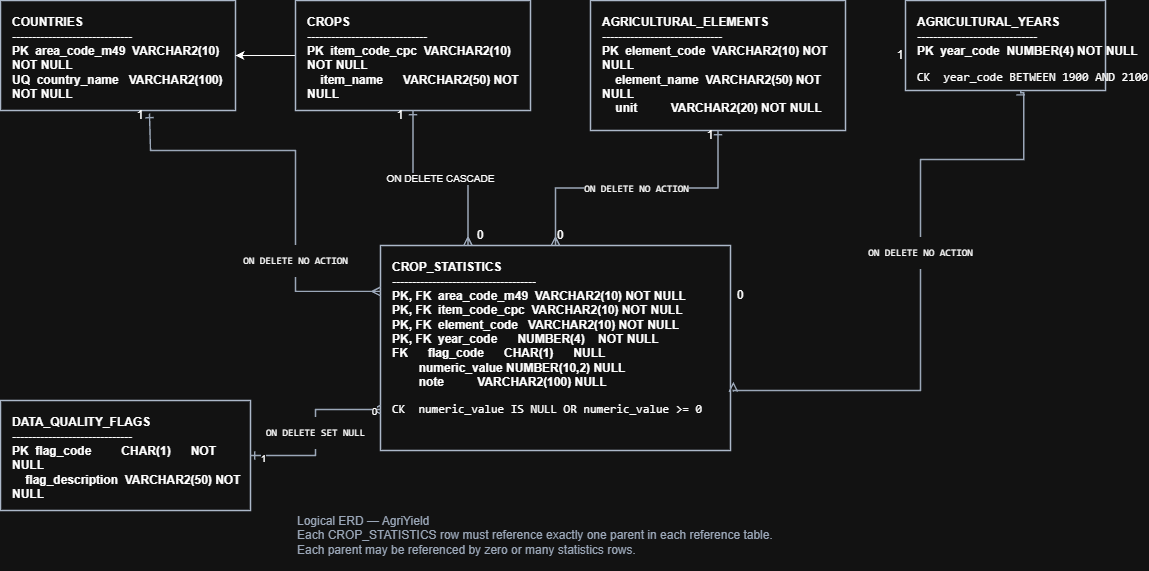

The diagram above was exported from draw.io. Its source (the exported page's mxGraphModel, read from the mxfile embedded in the PNG):
<mxGraphModel dx="1152" dy="664" grid="1" gridSize="10" guides="1" tooltips="1" connect="1" arrows="1" fold="1" page="1" pageScale="1" pageWidth="1169" pageHeight="827" math="0" shadow="0">
  <root>
    <mxCell id="0" />
    <mxCell id="1" parent="0" />
    <mxCell id="countries" parent="1" style="rounded=0;whiteSpace=wrap;html=1;align=left;verticalAlign=top;spacingLeft=10;spacingTop=8;fontSize=12;strokeWidth=1.5;fillColor=#ffffff;strokeColor=#334155;" value="&lt;div&gt;&lt;b&gt;COUNTRIES&lt;/b&gt;&lt;/div&gt;&lt;div&gt;&lt;b&gt;------------------------------&lt;/b&gt;&lt;/div&gt;&lt;div&gt;&lt;b&gt;PK&amp;nbsp; area_code_m49&amp;nbsp; VARCHAR2(10)&amp;nbsp; NOT NULL&lt;/b&gt;&lt;/div&gt;&lt;div&gt;&lt;b&gt;UQ&amp;nbsp; country_name&amp;nbsp; &amp;nbsp;VARCHAR2(100) NOT NULL&lt;/b&gt;&lt;/div&gt;" vertex="1">
      <mxGeometry height="110" width="235" x="50" y="70" as="geometry" />
    </mxCell>
    <mxCell id="tPIjdWJzRcu0YY74gnsZ-1" edge="1" parent="1" source="crops" style="edgeStyle=orthogonalEdgeStyle;rounded=0;orthogonalLoop=1;jettySize=auto;html=1;defaultLabelBackgroundColor=page;labelPadding=0 4;" target="countries" value="">
      <mxGeometry relative="1" as="geometry" />
    </mxCell>
    <mxCell id="crops" parent="1" style="rounded=0;whiteSpace=wrap;html=1;align=left;verticalAlign=top;spacingLeft=10;spacingTop=8;fontSize=12;strokeWidth=1.5;fillColor=#ffffff;strokeColor=#334155;" value="&lt;div&gt;&lt;b&gt;CROPS&lt;/b&gt;&lt;/div&gt;&lt;div&gt;&lt;b&gt;------------------------------&lt;/b&gt;&lt;/div&gt;&lt;div&gt;&lt;b&gt;PK&amp;nbsp; item_code_cpc&amp;nbsp; VARCHAR2(10) NOT NULL&lt;/b&gt;&lt;/div&gt;&lt;div&gt;&lt;b&gt;&amp;nbsp; &amp;nbsp; item_name&amp;nbsp; &amp;nbsp; &amp;nbsp; VARCHAR2(50) NOT NULL&lt;/b&gt;&lt;/div&gt;" vertex="1">
      <mxGeometry height="110" width="235" x="345" y="70" as="geometry" />
    </mxCell>
    <mxCell id="elements" parent="1" style="rounded=0;whiteSpace=wrap;html=1;align=left;verticalAlign=top;spacingLeft=10;spacingTop=8;fontSize=12;strokeWidth=1.5;fillColor=#ffffff;strokeColor=#334155;" value="&lt;div&gt;&lt;b&gt;AGRICULTURAL_ELEMENTS&lt;/b&gt;&lt;/div&gt;&lt;div&gt;&lt;b&gt;------------------------------&lt;/b&gt;&lt;/div&gt;&lt;div&gt;&lt;b&gt;PK&amp;nbsp; element_code&amp;nbsp; VARCHAR2(10) NOT NULL&lt;/b&gt;&lt;/div&gt;&lt;div&gt;&lt;b&gt;&amp;nbsp; &amp;nbsp; element_name&amp;nbsp; VARCHAR2(50) NOT NULL&lt;/b&gt;&lt;/div&gt;&lt;div&gt;&lt;b&gt;&amp;nbsp; &amp;nbsp; unit&amp;nbsp; &amp;nbsp; &amp;nbsp; &amp;nbsp; &amp;nbsp; VARCHAR2(20) NOT NULL&lt;/b&gt;&lt;/div&gt;" vertex="1">
      <mxGeometry height="130" width="255" x="640" y="70" as="geometry" />
    </mxCell>
    <mxCell id="years" parent="1" style="rounded=0;whiteSpace=wrap;html=1;align=left;verticalAlign=top;spacingLeft=10;spacingTop=8;fontSize=12;strokeWidth=1.5;fillColor=#ffffff;strokeColor=#334155;" value="&lt;div&gt;&lt;b&gt;AGRICULTURAL_YEARS&lt;/b&gt;&lt;/div&gt;&lt;div&gt;&lt;b&gt;------------------------------&lt;/b&gt;&lt;/div&gt;&lt;div&gt;&lt;b&gt;PK&amp;nbsp; year_code&amp;nbsp; NUMBER(4) NOT NULL&lt;/b&gt;&lt;/div&gt;&lt;div&gt;&lt;pre dir=&quot;ltr&quot;&gt;&lt;code&gt;CK  year_code BETWEEN 1900 AND 2100&lt;/code&gt;&lt;/pre&gt;&lt;/div&gt;" vertex="1">
      <mxGeometry height="90" width="200" x="955" y="70" as="geometry" />
    </mxCell>
    <mxCell id="flags" parent="1" style="rounded=0;whiteSpace=wrap;html=1;align=left;verticalAlign=top;spacingLeft=10;spacingTop=8;fontSize=12;strokeWidth=1.5;fillColor=#ffffff;strokeColor=#334155;" value="&lt;div&gt;&lt;b&gt;DATA_QUALITY_FLAGS&lt;/b&gt;&lt;/div&gt;&lt;div&gt;&lt;b&gt;------------------------------&lt;/b&gt;&lt;/div&gt;&lt;div&gt;&lt;b&gt;PK&amp;nbsp; flag_code&amp;nbsp; &amp;nbsp; &amp;nbsp; &amp;nbsp; &amp;nbsp;CHAR(1)&amp;nbsp; &amp;nbsp; &amp;nbsp; NOT NULL&lt;/b&gt;&lt;/div&gt;&lt;div&gt;&lt;b&gt;&amp;nbsp; &amp;nbsp; flag_description&amp;nbsp; VARCHAR2(50) NOT NULL&lt;/b&gt;&lt;/div&gt;" vertex="1">
      <mxGeometry height="110" width="250" x="50" y="470" as="geometry" />
    </mxCell>
    <mxCell id="stats" parent="1" style="rounded=0;whiteSpace=wrap;html=1;align=left;verticalAlign=top;spacingLeft=10;spacingTop=8;fontSize=12;strokeWidth=1.5;fillColor=#ffffff;strokeColor=#334155;" value="&lt;div&gt;&lt;b&gt;CROP_STATISTICS&lt;/b&gt;&lt;/div&gt;&lt;div&gt;&lt;b&gt;------------------------------------&lt;/b&gt;&lt;/div&gt;&lt;div&gt;&lt;b&gt;PK, FK&amp;nbsp; area_code_m49&amp;nbsp; VARCHAR2(10) NOT NULL&lt;/b&gt;&lt;/div&gt;&lt;div&gt;&lt;b&gt;PK, FK&amp;nbsp; item_code_cpc&amp;nbsp; VARCHAR2(10) NOT NULL&lt;/b&gt;&lt;/div&gt;&lt;div&gt;&lt;b&gt;PK, FK&amp;nbsp; element_code&amp;nbsp; &amp;nbsp;VARCHAR2(10) NOT NULL&lt;/b&gt;&lt;/div&gt;&lt;div&gt;&lt;b&gt;PK, FK&amp;nbsp; year_code&amp;nbsp; &amp;nbsp; &amp;nbsp; NUMBER(4)&amp;nbsp; &amp;nbsp; NOT NULL&lt;/b&gt;&lt;/div&gt;&lt;div&gt;&lt;b&gt;FK&amp;nbsp; &amp;nbsp; &amp;nbsp; flag_code&amp;nbsp; &amp;nbsp; &amp;nbsp; CHAR(1)&amp;nbsp; &amp;nbsp; &amp;nbsp; NULL&lt;/b&gt;&lt;/div&gt;&lt;div&gt;&lt;b&gt;&amp;nbsp; &amp;nbsp; &amp;nbsp; &amp;nbsp; numeric_value NUMBER(10,2) NULL&lt;/b&gt;&lt;/div&gt;&lt;div&gt;&lt;b&gt;&amp;nbsp; &amp;nbsp; &amp;nbsp; &amp;nbsp; note&amp;nbsp; &amp;nbsp; &amp;nbsp; &amp;nbsp; &amp;nbsp; VARCHAR2(100) NULL&lt;/b&gt;&lt;/div&gt;&lt;div&gt;&lt;pre dir=&quot;ltr&quot;&gt;&lt;code&gt;CK  numeric_value IS NULL OR numeric_value &amp;gt;= 0&lt;/code&gt;&lt;/pre&gt;&lt;/div&gt;" vertex="1">
      <mxGeometry height="205" width="350" x="430" y="315" as="geometry" />
    </mxCell>
    <mxCell id="r1" edge="1" parent="1" source="countries" style="edgeStyle=orthogonalEdgeStyle;rounded=0;orthogonalLoop=1;jettySize=auto;html=1;startArrow=ERone;startFill=0;endArrow=ERmany;endFill=0;strokeWidth=1.4;strokeColor=#475569;fontSize=10;labelBackgroundColor=#ffffff;entryX=0;entryY=0.224;entryDx=0;entryDy=0;entryPerimeter=0;exitX=0.634;exitY=1.027;exitDx=0;exitDy=0;exitPerimeter=0;" target="stats" value="&lt;pre dir=&quot;ltr&quot;&gt;&lt;code&gt;ON DELETE NO ACTION&lt;/code&gt;&lt;/pre&gt;">
      <mxGeometry relative="1" x="0.4331" as="geometry">
        <Array as="points">
          <mxPoint x="200" y="183" />
          <mxPoint x="200" y="220" />
          <mxPoint x="345" y="220" />
          <mxPoint x="345" y="360.9" />
        </Array>
        <mxPoint x="200" y="210" as="sourcePoint" />
        <mxPoint x="345" y="485.02999999999986" as="targetPoint" />
      </mxGeometry>
    </mxCell>
    <mxCell id="r2" edge="1" parent="1" source="crops" style="edgeStyle=orthogonalEdgeStyle;rounded=0;orthogonalLoop=1;jettySize=auto;html=1;startArrow=ERone;startFill=0;endArrow=ERmany;endFill=0;strokeWidth=1.4;strokeColor=#475569;fontSize=10;labelBackgroundColor=#ffffff;exitX=0.5;exitY=1;entryX=0.25;entryY=0;" target="stats" value="&lt;div&gt;&lt;span style=&quot;background-color: light-dark(rgb(255, 255, 255), rgb(18, 18, 18)); color: light-dark(#000000, var(--ge-light-color, #ffffff));&quot;&gt;ON DELETE CASCADE&lt;/span&gt;&lt;/div&gt;">
      <mxGeometry relative="1" as="geometry">
        <mxPoint as="offset" />
      </mxGeometry>
    </mxCell>
    <mxCell id="r3" edge="1" parent="1" source="elements" style="edgeStyle=orthogonalEdgeStyle;rounded=0;orthogonalLoop=1;jettySize=auto;html=1;startArrow=ERone;startFill=0;endArrow=ERmany;endFill=0;strokeWidth=1.4;strokeColor=#475569;fontSize=10;labelBackgroundColor=#ffffff;exitX=0.5;exitY=1;entryX=0.5;entryY=0;" target="stats" value="&lt;pre dir=&quot;ltr&quot;&gt;&lt;code&gt;ON DELETE NO ACTION&lt;/code&gt;&lt;/pre&gt;">
      <mxGeometry relative="1" as="geometry" />
    </mxCell>
    <mxCell id="r4" edge="1" parent="1" source="years" style="edgeStyle=orthogonalEdgeStyle;rounded=0;orthogonalLoop=1;jettySize=auto;html=1;startArrow=ERone;startFill=0;endArrow=ERmany;endFill=0;strokeWidth=1.4;strokeColor=#475569;fontSize=10;labelBackgroundColor=#ffffff;entryX=1.008;entryY=0.713;entryDx=0;entryDy=0;entryPerimeter=0;exitX=0.576;exitY=1.002;exitDx=0;exitDy=0;exitPerimeter=0;" target="stats" value="&lt;pre dir=&quot;ltr&quot;&gt;&lt;code&gt;ON DELETE NO ACTION&lt;/code&gt;&lt;/pre&gt;">
      <mxGeometry relative="1" x="-0.0985" as="geometry">
        <Array as="points">
          <mxPoint x="1070.2" y="162.3" />
          <mxPoint x="1073.2" y="162.3" />
          <mxPoint x="1073.2" y="229" />
          <mxPoint x="970" y="229" />
          <mxPoint x="970" y="460" />
          <mxPoint x="782.8" y="460" />
        </Array>
        <mxPoint x="1073.2" y="170" as="sourcePoint" />
        <mxPoint x="910" y="460" as="targetPoint" />
      </mxGeometry>
    </mxCell>
    <mxCell id="r5" edge="1" parent="1" source="flags" style="edgeStyle=orthogonalEdgeStyle;rounded=0;orthogonalLoop=1;jettySize=auto;html=1;startArrow=ERone;startFill=0;endArrow=ERmany;endFill=0;strokeWidth=1.4;strokeColor=#475569;fontSize=10;labelBackgroundColor=#ffffff;exitX=1;exitY=0.5;entryX=0;entryY=0.8;" target="stats" value="&lt;pre dir=&quot;ltr&quot;&gt;&lt;code&gt;ON DELETE SET NULL&lt;/code&gt;&lt;/pre&gt;">
      <mxGeometry relative="1" as="geometry" />
    </mxCell>
    <mxCell id="tPIjdWJzRcu0YY74gnsZ-2" connectable="0" parent="r5" style="edgeLabel;html=1;align=center;verticalAlign=middle;resizable=0;points=[];inheritText=1;fontSize=10;labelBackgroundColor=#ffffff;" value="1" vertex="1">
      <mxGeometry relative="1" x="-0.8635" y="-2" as="geometry">
        <mxPoint as="offset" />
      </mxGeometry>
    </mxCell>
    <mxCell id="tPIjdWJzRcu0YY74gnsZ-3" connectable="0" parent="r5" style="edgeLabel;html=1;align=center;verticalAlign=middle;resizable=0;points=[];inheritText=1;fontSize=10;labelBackgroundColor=#ffffff;" value="0&lt;div&gt;&lt;br&gt;&lt;/div&gt;" vertex="1">
      <mxGeometry relative="1" x="0.9167" y="-7" as="geometry">
        <mxPoint as="offset" />
      </mxGeometry>
    </mxCell>
    <mxCell id="note" parent="1" style="text;html=1;align=left;verticalAlign=middle;whiteSpace=wrap;rounded=0;strokeColor=none;fillColor=none;fontSize=12;fontColor=#475569;" value="Logical ERD — AgriYield&lt;br&gt;Each CROP_STATISTICS row must reference exactly one parent in each reference table.&lt;br&gt;Each parent may be referenced by zero or many statistics rows." vertex="1">
      <mxGeometry height="70" width="600" x="345" y="570" as="geometry" />
    </mxCell>
    <mxCell id="tPIjdWJzRcu0YY74gnsZ-4" parent="1" style="text;html=1;whiteSpace=wrap;strokeColor=none;fillColor=none;align=center;verticalAlign=middle;rounded=0;" value="1" vertex="1">
      <mxGeometry height="30" width="60" x="160" y="170" as="geometry" />
    </mxCell>
    <mxCell id="tPIjdWJzRcu0YY74gnsZ-5" parent="1" style="text;html=1;whiteSpace=wrap;strokeColor=none;fillColor=none;align=center;verticalAlign=middle;rounded=0;" value="1" vertex="1">
      <mxGeometry height="30" width="60" x="420" y="170" as="geometry" />
    </mxCell>
    <mxCell id="tPIjdWJzRcu0YY74gnsZ-6" parent="1" style="text;html=1;whiteSpace=wrap;strokeColor=none;fillColor=none;align=center;verticalAlign=middle;rounded=0;" value="1" vertex="1">
      <mxGeometry height="30" width="60" x="730" y="190" as="geometry" />
    </mxCell>
    <mxCell id="tPIjdWJzRcu0YY74gnsZ-7" parent="1" style="text;html=1;whiteSpace=wrap;strokeColor=none;fillColor=none;align=center;verticalAlign=middle;rounded=0;" value="1" vertex="1">
      <mxGeometry height="30" width="60" x="920" y="110" as="geometry" />
    </mxCell>
    <mxCell id="tPIjdWJzRcu0YY74gnsZ-8" parent="1" style="text;html=1;whiteSpace=wrap;strokeColor=none;fillColor=none;align=center;verticalAlign=middle;rounded=0;" value="0" vertex="1">
      <mxGeometry height="30" width="60" x="760" y="350" as="geometry" />
    </mxCell>
    <mxCell id="tPIjdWJzRcu0YY74gnsZ-9" parent="1" style="text;html=1;whiteSpace=wrap;strokeColor=none;fillColor=none;align=center;verticalAlign=middle;rounded=0;" value="0" vertex="1">
      <mxGeometry height="30" width="60" x="580" y="290" as="geometry" />
    </mxCell>
    <mxCell id="tPIjdWJzRcu0YY74gnsZ-10" parent="1" style="text;html=1;whiteSpace=wrap;strokeColor=none;fillColor=none;align=center;verticalAlign=middle;rounded=0;" value="0" vertex="1">
      <mxGeometry height="30" width="60" x="500" y="290" as="geometry" />
    </mxCell>
  </root>
</mxGraphModel>